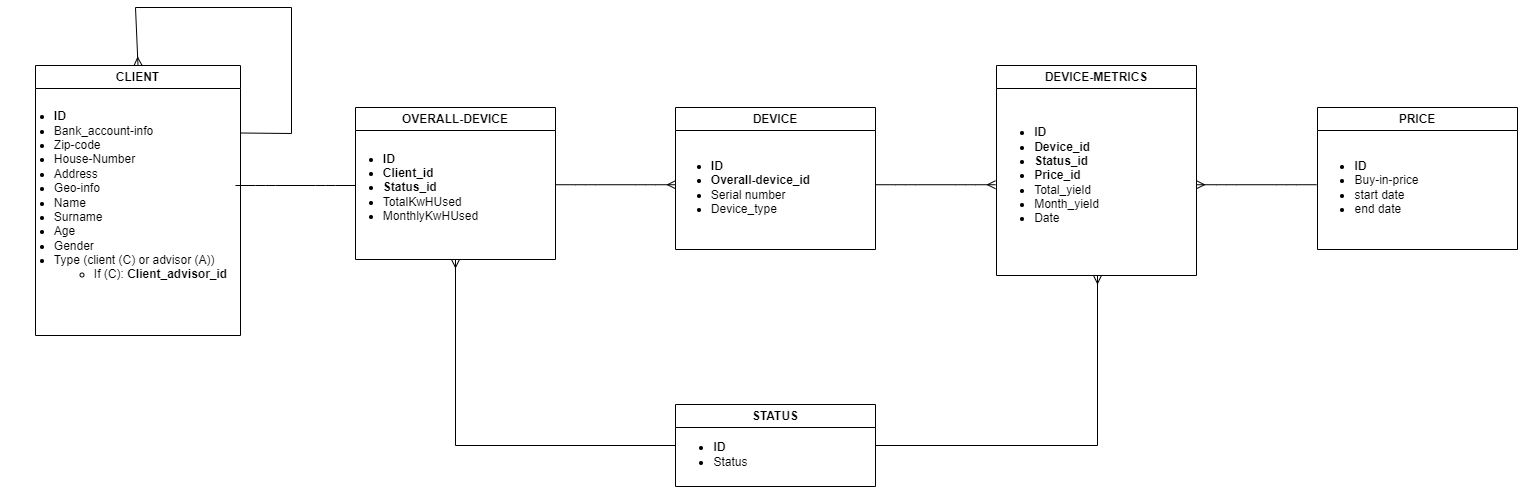

The diagram above was exported from draw.io. Its source (the exported page's mxGraphModel, read from the mxfile embedded in the PNG):
<mxGraphModel dx="1456" dy="804" grid="1" gridSize="10" guides="1" tooltips="1" connect="1" arrows="1" fold="1" page="1" pageScale="1" pageWidth="850" pageHeight="1100" math="0" shadow="0">
  <root>
    <mxCell id="0" />
    <mxCell id="1" parent="0" />
    <mxCell id="3" value="CLIENT" style="swimlane;whiteSpace=wrap;html=1;" parent="1" vertex="1">
      <mxGeometry x="124" y="208" width="205" height="270" as="geometry" />
    </mxCell>
    <mxCell id="4" value="&lt;div style=&quot;text-align: left;&quot;&gt;&lt;ul&gt;&lt;li&gt;&lt;b&gt;ID&lt;/b&gt;&lt;/li&gt;&lt;li&gt;&lt;span style=&quot;background-color: initial;&quot;&gt;Bank_account-info&lt;/span&gt;&lt;br&gt;&lt;/li&gt;&lt;li&gt;Zip-code&lt;/li&gt;&lt;li&gt;House-Number&lt;/li&gt;&lt;li&gt;Address&lt;/li&gt;&lt;li&gt;Geo-info&lt;/li&gt;&lt;li&gt;Name&lt;/li&gt;&lt;li&gt;Surname&lt;/li&gt;&lt;li&gt;Age&lt;/li&gt;&lt;li&gt;Gender&lt;/li&gt;&lt;li&gt;Type (client (C) or advisor (A))&lt;/li&gt;&lt;ul&gt;&lt;li&gt;If (C): &lt;b&gt;Client_advisor_id&lt;/b&gt;&lt;/li&gt;&lt;/ul&gt;&lt;/ul&gt;&lt;/div&gt;" style="text;html=1;align=center;verticalAlign=middle;resizable=0;points=[];autosize=1;strokeColor=none;fillColor=none;" parent="3" vertex="1">
      <mxGeometry x="-35" y="-10" width="240" height="280" as="geometry" />
    </mxCell>
    <mxCell id="6" value="OVERALL-DEVICE" style="swimlane;whiteSpace=wrap;html=1;" parent="1" vertex="1">
      <mxGeometry x="444" y="250" width="200" height="152" as="geometry" />
    </mxCell>
    <mxCell id="7" value="&lt;div style=&quot;text-align: left;&quot;&gt;&lt;ul&gt;&lt;li&gt;&lt;b&gt;ID&lt;/b&gt;&lt;/li&gt;&lt;li&gt;&lt;b&gt;Client_id&lt;/b&gt;&lt;/li&gt;&lt;li&gt;&lt;b&gt;Status_id&lt;/b&gt;&lt;/li&gt;&lt;li&gt;TotalKwHUsed&lt;/li&gt;&lt;li&gt;MonthlyKwHUsed&lt;/li&gt;&lt;/ul&gt;&lt;/div&gt;" style="text;html=1;align=center;verticalAlign=middle;resizable=0;points=[];autosize=1;strokeColor=none;fillColor=none;" parent="6" vertex="1">
      <mxGeometry x="-25" y="10" width="160" height="140" as="geometry" />
    </mxCell>
    <mxCell id="10" value="DEVICE" style="swimlane;whiteSpace=wrap;html=1;background=white;" parent="1" vertex="1">
      <mxGeometry x="764" y="250" width="200" height="142" as="geometry" />
    </mxCell>
    <mxCell id="11" value="&lt;div style=&quot;text-align: left;&quot;&gt;&lt;ul&gt;&lt;li&gt;&lt;b&gt;ID&lt;/b&gt;&lt;/li&gt;&lt;li&gt;&lt;b&gt;Overall-device_id&lt;/b&gt;&lt;/li&gt;&lt;li&gt;&lt;span style=&quot;background-color: initial;&quot;&gt;Serial number&lt;/span&gt;&lt;br&gt;&lt;/li&gt;&lt;li&gt;Device_type&lt;/li&gt;&lt;/ul&gt;&lt;/div&gt;" style="text;html=1;align=center;verticalAlign=middle;resizable=0;points=[];autosize=1;strokeColor=none;fillColor=none;" parent="10" vertex="1">
      <mxGeometry x="-15" y="20" width="160" height="120" as="geometry" />
    </mxCell>
    <mxCell id="12" value="DEVICE-METRICS" style="swimlane;whiteSpace=wrap;html=1;" parent="1" vertex="1">
      <mxGeometry x="1085" y="208" width="200" height="210" as="geometry" />
    </mxCell>
    <mxCell id="13" value="&lt;div style=&quot;text-align: left;&quot;&gt;&lt;ul&gt;&lt;li&gt;&lt;b&gt;ID&lt;/b&gt;&lt;/li&gt;&lt;li&gt;&lt;b&gt;Device_id&lt;/b&gt;&lt;/li&gt;&lt;li&gt;&lt;b&gt;Status_id&lt;/b&gt;&lt;/li&gt;&lt;li&gt;&lt;b&gt;Price_id&lt;/b&gt;&lt;/li&gt;&lt;li&gt;Total_yield&lt;/li&gt;&lt;li&gt;Month_yield&lt;/li&gt;&lt;li&gt;Date&lt;/li&gt;&lt;/ul&gt;&lt;/div&gt;" style="text;html=1;align=center;verticalAlign=middle;resizable=0;points=[];autosize=1;strokeColor=none;fillColor=none;" parent="12" vertex="1">
      <mxGeometry x="-15" y="20" width="130" height="180" as="geometry" />
    </mxCell>
    <mxCell id="22" value="" style="edgeStyle=entityRelationEdgeStyle;fontSize=12;html=1;endArrow=none;" parent="1" edge="1">
      <mxGeometry width="100" height="100" relative="1" as="geometry">
        <mxPoint x="324" y="328" as="sourcePoint" />
        <mxPoint x="444" y="328" as="targetPoint" />
      </mxGeometry>
    </mxCell>
    <mxCell id="38" value="STATUS" style="swimlane;whiteSpace=wrap;html=1;" vertex="1" parent="1">
      <mxGeometry x="764" y="547" width="200" height="82" as="geometry" />
    </mxCell>
    <mxCell id="39" value="&lt;div style=&quot;text-align: left;&quot;&gt;&lt;ul&gt;&lt;li&gt;&lt;b&gt;ID&lt;/b&gt;&lt;/li&gt;&lt;li&gt;&lt;span style=&quot;background-color: initial;&quot;&gt;Status&lt;/span&gt;&lt;br&gt;&lt;/li&gt;&lt;/ul&gt;&lt;/div&gt;" style="text;html=1;align=center;verticalAlign=middle;resizable=0;points=[];autosize=1;strokeColor=none;fillColor=none;" vertex="1" parent="38">
      <mxGeometry x="-15" y="10" width="100" height="80" as="geometry" />
    </mxCell>
    <mxCell id="41" value="" style="endArrow=none;html=1;rounded=0;startArrow=none;endArrow=ERmany;exitX=0;exitY=0.5;exitDx=0;exitDy=0;entryX=0.5;entryY=1;entryDx=0;entryDy=0;" edge="1" parent="1" source="38" target="6">
      <mxGeometry relative="1" as="geometry">
        <mxPoint x="863.5" y="408" as="sourcePoint" />
        <mxPoint x="839" y="408" as="targetPoint" />
        <Array as="points">
          <mxPoint x="544" y="588" />
        </Array>
      </mxGeometry>
    </mxCell>
    <mxCell id="43" value="PRICE" style="swimlane;whiteSpace=wrap;html=1;" vertex="1" parent="1">
      <mxGeometry x="1406" y="250" width="200" height="142" as="geometry" />
    </mxCell>
    <mxCell id="44" value="&lt;div style=&quot;text-align: left;&quot;&gt;&lt;ul&gt;&lt;li&gt;&lt;b&gt;ID&lt;/b&gt;&lt;/li&gt;&lt;li&gt;Buy-in-price&lt;/li&gt;&lt;li&gt;start date&lt;/li&gt;&lt;li&gt;end date&lt;/li&gt;&lt;/ul&gt;&lt;/div&gt;" style="text;html=1;align=center;verticalAlign=middle;resizable=0;points=[];autosize=1;strokeColor=none;fillColor=none;" vertex="1" parent="43">
      <mxGeometry x="-16" y="20" width="130" height="120" as="geometry" />
    </mxCell>
    <mxCell id="69" value="" style="edgeStyle=entityRelationEdgeStyle;fontSize=12;html=1;startArrow=ERmany;endArrow=none;" edge="1" parent="1">
      <mxGeometry width="100" height="100" relative="1" as="geometry">
        <mxPoint x="1285" y="327.23" as="sourcePoint" />
        <mxPoint x="1405" y="327.23" as="targetPoint" />
      </mxGeometry>
    </mxCell>
    <mxCell id="71" value="" style="edgeStyle=entityRelationEdgeStyle;fontSize=12;html=1;startArrow=none;endArrow=ERmany;" edge="1" parent="1">
      <mxGeometry width="100" height="100" relative="1" as="geometry">
        <mxPoint x="644" y="327.23" as="sourcePoint" />
        <mxPoint x="763.9999999999995" y="327.23" as="targetPoint" />
      </mxGeometry>
    </mxCell>
    <mxCell id="72" value="" style="edgeStyle=entityRelationEdgeStyle;fontSize=12;html=1;startArrow=none;endArrow=ERmany;" edge="1" parent="1">
      <mxGeometry width="100" height="100" relative="1" as="geometry">
        <mxPoint x="964" y="327.23" as="sourcePoint" />
        <mxPoint x="1083.9999999999995" y="327.23" as="targetPoint" />
      </mxGeometry>
    </mxCell>
    <mxCell id="73" value="" style="endArrow=none;html=1;rounded=0;startArrow=none;endArrow=ERmany;exitX=1;exitY=0.5;exitDx=0;exitDy=0;entryX=0.5;entryY=1;entryDx=0;entryDy=0;" edge="1" parent="1" source="38">
      <mxGeometry relative="1" as="geometry">
        <mxPoint x="1406" y="598" as="sourcePoint" />
        <mxPoint x="1186" y="418" as="targetPoint" />
        <Array as="points">
          <mxPoint x="1186" y="588" />
        </Array>
      </mxGeometry>
    </mxCell>
    <mxCell id="74" value="" style="endArrow=none;html=1;rounded=0;startArrow=none;endArrow=ERmany;exitX=1;exitY=0.25;exitDx=0;exitDy=0;entryX=0.5;entryY=0;entryDx=0;entryDy=0;" edge="1" parent="1" source="3" target="3">
      <mxGeometry relative="1" as="geometry">
        <mxPoint x="430" y="170" as="sourcePoint" />
        <mxPoint x="210" y="-10" as="targetPoint" />
        <Array as="points">
          <mxPoint x="380" y="276" />
          <mxPoint x="380" y="150" />
          <mxPoint x="224" y="150" />
        </Array>
      </mxGeometry>
    </mxCell>
  </root>
</mxGraphModel>